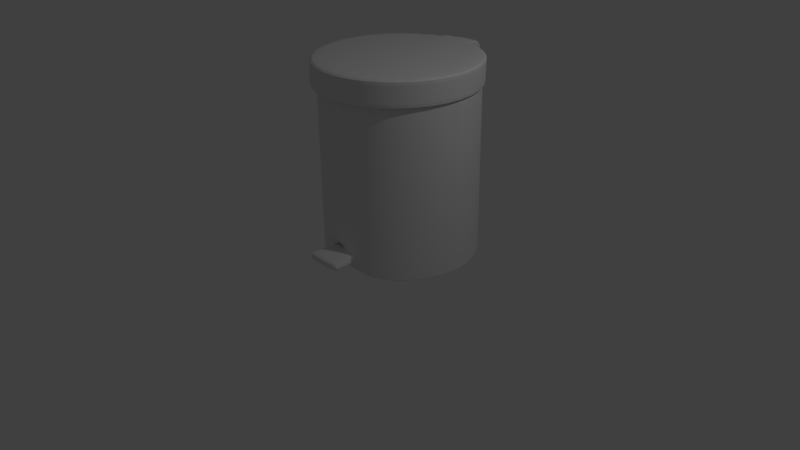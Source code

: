 # Source: TrashCan.blend  (saved by Blender 2.73.0; exported with 4.5.12 LTS)
import bpy
from mathutils import Matrix  # noqa: F401  (used for matrix-valued properties, if any)

bpy.ops.wm.read_factory_settings(use_empty=True)
scene = bpy.context.scene
scene.name = 'Scene'

# ---- collections
col_collection_1 = bpy.data.collections.new('Collection 1'); scene.collection.children.link(col_collection_1)

# ---- world
world_world = bpy.data.worlds.new('World'); scene.world = world_world
world_world.color = (0.05088, 0.05088, 0.05088)
world_world.use_sun_shadow = False
world_world.sun_shadow_jitter_overblur = 0.0
world_world.cycles.sampling_method = 'MANUAL'
world_world.cycles.sample_map_resolution = 256

# ---- cameras
cam_camera = bpy.data.cameras.new('Camera')
cam_camera.clip_end = 100.0
cam_camera.lens = 35.0
cam_camera.sensor_width = 32.0
cam_camera.sensor_height = 18.0
cam_camera.ortho_scale = 7.314
cam_camera.dof.focus_distance = 0.0
cam_camera.dof.aperture_fstop = 128.0

# ---- lights
light_lamp = bpy.data.lights.new('Lamp', 'POINT')
light_lamp.transmission_factor = 0.0
light_lamp.cutoff_distance = 30.0
light_lamp.energy = 100.0
light_lamp.shadow_buffer_clip_start = 1.001
light_lamp.shadow_soft_size = 0.1
light_lamp.shadow_maximum_resolution = 0.006
light_lamp.use_absolute_resolution = True
light_lamp.cycles.use_multiple_importance_sampling = False

# ---- meshes
me_cylinder = bpy.data.meshes.new('Cylinder')
me_cylinder.from_pydata([(1.306, 1.264, 0.08385), (1.319, 1.264, 0.4364), (1.517, 1.243, 0.08385), (1.53, 1.243, 0.4364), (1.708, 1.187, 0.08891), (1.721, 1.187, 0.431), (1.89, 1.09, 0.08891), (1.903, 1.09, 0.431), (2.049, 0.9599, 0.08891), (2.062, 0.9599, 0.431), (2.18, 0.8008, 0.08891), (2.192, 0.8008, 0.431), (2.277, 0.6192, 0.08891), (2.289, 0.6192, 0.431), (2.336, 0.4223, 0.08891), (2.349, 0.4223, 0.431), (2.357, 0.2174, 0.08891), (2.369, 0.2174, 0.431), (2.336, 0.01256, 0.08891), (2.349, 0.01256, 0.431), (2.277, -0.1844, 0.08891), (2.289, -0.1844, 0.431), (2.18, -0.3659, 0.08891), (2.192, -0.3659, 0.431), (2.049, -0.5251, 0.08891), (2.062, -0.5251, 0.431), (1.89, -0.6556, 0.08891), (1.903, -0.6556, 0.431), (1.708, -0.7527, 0.08891), (1.721, -0.7527, 0.431), (1.511, -0.8124, 0.08891), (1.524, -0.8124, 0.431), (1.307, -0.8326, 0.08891), (1.319, -0.8326, 0.431), (1.102, -0.8124, 0.08891), (1.114, -0.8124, 0.431), (0.9047, -0.7527, 0.08891), (0.9174, -0.7527, 0.431), (0.7232, -0.6556, 0.08891), (0.7358, -0.6556, 0.431), (0.5641, -0.5251, 0.08891), (0.5767, -0.5251, 0.431), (0.4335, -0.3659, 0.08891), (0.4461, -0.3659, 0.431), (0.3364, -0.1844, 0.08891), (0.3491, -0.1844, 0.431), (0.2767, 0.01256, 0.08891), (0.2894, 0.01256, 0.431), (0.2565, 0.2174, 0.08891), (0.2692, 0.2174, 0.431), (0.2767, 0.4223, 0.08891), (0.2894, 0.4223, 0.431), (0.3365, 0.6192, 0.08891), (0.3491, 0.6192, 0.431), (0.4335, 0.8008, 0.08891), (0.4461, 0.8008, 0.431), (0.5641, 0.9599, 0.08891), (0.5767, 0.9599, 0.431), (0.7232, 1.09, 0.08891), (0.7358, 1.09, 0.431), (0.9047, 1.187, 0.08891), (0.9174, 1.187, 0.431), (1.095, 1.243, 0.08385), (1.108, 1.243, 0.4364), (1.306, 1.262, 0.08385), (1.319, 1.262, 0.4364), (1.517, 1.241, 0.08385), (1.53, 1.241, 0.4364), (1.095, 1.241, 0.08385), (1.108, 1.241, 0.4364), (1.306, 1.585, 0.1312), (1.493, 1.255, 0.1093), (1.505, 1.251, 0.4117), (1.319, 1.585, 0.2779), (1.132, 1.255, 0.4119), (1.121, 1.251, 0.1091), (1.306, 1.329, 0.1113), (1.462, 1.447, 0.149), (1.471, 1.447, 0.3858), (1.319, 1.329, 0.4139), (1.164, 1.447, 0.3858), (1.155, 1.447, 0.149), (1.306, 1.277, 0.08998), (1.512, 1.244, 0.08953), (1.525, 1.243, 0.4309), (1.319, 1.277, 0.4314), (1.114, 1.244, 0.4309), (1.101, 1.243, 0.0895), (1.306, 1.47, 0.1447), (1.419, 1.574, 0.1312), (1.424, 1.574, 0.2779), (1.319, 1.47, 0.3815), (1.207, 1.574, 0.2779), (1.202, 1.574, 0.1312), (1.306, 1.488, 0.1426), (1.455, 1.467, 0.1462), (1.463, 1.467, 0.369), (1.319, 1.488, 0.3653), (1.17, 1.467, 0.369), (1.162, 1.467, 0.1462), (1.306, 1.452, 0.1402), (1.466, 1.421, 0.1437), (1.475, 1.421, 0.3892), (1.319, 1.452, 0.3858), (1.16, 1.421, 0.3893), (1.15, 1.421, 0.1437), (1.53, 1.243, 0.4343), (1.721, 1.187, 0.429), (1.902, 1.09, 0.429), (2.062, 0.9599, 0.429), (2.192, 0.8008, 0.429), (2.289, 0.6192, 0.429), (2.349, 0.4223, 0.429), (2.369, 0.2174, 0.429), (2.349, 0.01256, 0.429), (2.289, -0.1844, 0.429), (2.192, -0.3659, 0.429), (2.062, -0.5251, 0.429), (1.902, -0.6556, 0.429), (1.721, -0.7527, 0.429), (1.524, -0.8124, 0.429), (1.319, -0.8326, 0.429), (1.114, -0.8124, 0.429), (0.9173, -0.7527, 0.429), (0.7358, -0.6556, 0.429), (0.5766, -0.5251, 0.429), (0.4461, -0.3659, 0.429), (0.349, -0.1844, 0.429), (0.2893, 0.01256, 0.429), (0.2691, 0.2174, 0.429), (0.2893, 0.4223, 0.429), (0.349, 0.6192, 0.429), (0.4461, 0.8008, 0.429), (0.5766, 0.9599, 0.429), (0.7358, 1.09, 0.429), (0.9173, 1.187, 0.429), (1.108, 1.243, 0.4343), (1.319, 1.585, 0.277), (1.53, 1.241, 0.4343), (1.108, 1.241, 0.4343), (1.505, 1.251, 0.4099), (1.132, 1.255, 0.4101), (1.471, 1.447, 0.3844), (1.164, 1.447, 0.3844), (1.114, 1.244, 0.4289), (1.525, 1.243, 0.4289), (1.424, 1.574, 0.277), (1.207, 1.574, 0.277), (1.17, 1.467, 0.3677), (1.463, 1.467, 0.3677), (1.16, 1.421, 0.3878), (1.475, 1.421, 0.3878), (1.517, 1.243, 0.08385), (1.708, 1.187, 0.08891), (1.89, 1.09, 0.08891), (2.049, 0.9599, 0.08891), (2.18, 0.8008, 0.08891), (2.277, 0.6192, 0.08891), (2.336, 0.4223, 0.08891), (2.357, 0.2174, 0.08891), (2.336, 0.01256, 0.08891), (2.277, -0.1844, 0.08891), (2.18, -0.3659, 0.08891), (2.049, -0.5251, 0.08891), (1.89, -0.6556, 0.08891), (1.708, -0.7527, 0.08891), (1.511, -0.8124, 0.08891), (1.307, -0.8326, 0.08891), (1.102, -0.8124, 0.08891), (0.9047, -0.7527, 0.08891), (0.7232, -0.6556, 0.08891), (0.5641, -0.5251, 0.08891), (0.4335, -0.3659, 0.08891), (0.3364, -0.1844, 0.08891), (0.2767, 0.01256, 0.08891), (0.2565, 0.2174, 0.08891), (0.2767, 0.4223, 0.08891), (0.3365, 0.6192, 0.08891), (0.4335, 0.8008, 0.08891), (0.5641, 0.9599, 0.08891), (0.7232, 1.09, 0.08891), (0.9047, 1.187, 0.08891), (1.095, 1.243, 0.08385), (1.517, 1.241, 0.08385), (1.095, 1.241, 0.08385), (1.493, 1.255, 0.1093), (1.121, 1.251, 0.1091), (1.462, 1.447, 0.149), (1.155, 1.447, 0.149), (1.512, 1.244, 0.08953), (1.419, 1.574, 0.1312), (1.202, 1.574, 0.1312), (1.455, 1.467, 0.1462), (1.466, 1.421, 0.1437), (1.306, 1.585, 0.1312), (1.101, 1.243, 0.0895), (1.162, 1.467, 0.1462), (1.15, 1.421, 0.1437)], [], [(0, 62, 68, 64), (106, 3, 5, 107), (107, 5, 7, 108), (108, 7, 9, 109), (109, 9, 11, 110), (110, 11, 13, 111), (111, 13, 15, 112), (112, 15, 17, 113), (113, 17, 19, 114), (114, 19, 21, 115), (115, 21, 23, 116), (116, 23, 25, 117), (117, 25, 27, 118), (118, 27, 29, 119), (119, 29, 31, 120), (120, 31, 33, 121), (121, 33, 35, 122), (122, 35, 37, 123), (123, 37, 39, 124), (124, 39, 41, 125), (125, 41, 43, 126), (126, 43, 45, 127), (127, 45, 47, 128), (128, 47, 49, 129), (129, 49, 51, 130), (130, 51, 53, 131), (131, 53, 55, 132), (132, 55, 57, 133), (133, 57, 59, 134), (134, 59, 61, 135), (3, 1, 63, 61, 59, 57, 55, 53, 51, 49, 47, 45, 43, 41, 39, 37, 35, 33, 31, 29, 27, 25, 23, 21, 19, 17, 15, 13, 11, 9, 7, 5), (63, 1, 65, 69), (135, 61, 63, 136), (0, 2, 4, 6, 8, 10, 12, 14, 16, 18, 20, 22, 24, 26, 28, 30, 32, 34, 36, 38, 40, 42, 44, 46, 48, 50, 52, 54, 56, 58, 60, 62), (137, 73, 90, 146), (147, 92, 73, 137), (136, 63, 69, 139), (152, 2, 66, 183), (1, 3, 67, 65), (2, 0, 64, 66), (82, 83, 66, 64), (84, 85, 65, 67), (145, 84, 67, 138), (195, 87, 68, 184), (87, 82, 64, 68), (85, 86, 69, 65), (100, 101, 71, 76), (102, 103, 79, 72), (151, 102, 72, 140), (197, 105, 75, 186), (105, 100, 76, 75), (103, 104, 74, 79), (79, 74, 86, 85), (75, 76, 82, 87), (186, 75, 87, 195), (140, 72, 84, 145), (72, 79, 85, 84), (76, 71, 83, 82), (94, 95, 77, 88), (96, 97, 91, 78), (149, 96, 78, 142), (196, 99, 81, 188), (99, 94, 88, 81), (97, 98, 80, 91), (73, 92, 98, 97), (93, 70, 94, 99), (191, 93, 99, 196), (146, 90, 96, 149), (90, 73, 97, 96), (70, 89, 95, 94), (91, 80, 104, 103), (81, 88, 100, 105), (188, 81, 105, 197), (142, 78, 102, 151), (78, 91, 103, 102), (88, 77, 101, 100), (187, 142, 151, 193), (80, 143, 150, 104), (190, 146, 149, 192), (92, 147, 148, 98), (98, 148, 143, 80), (192, 149, 142, 187), (185, 140, 145, 189), (74, 141, 144, 86), (104, 150, 141, 74), (193, 151, 140, 185), (86, 144, 139, 69), (189, 145, 138, 183), (3, 106, 138, 67), (182, 136, 139, 184), (191, 147, 137, 194), (194, 137, 146, 190), (181, 135, 136, 182), (180, 134, 135, 181), (179, 133, 134, 180), (178, 132, 133, 179), (177, 131, 132, 178), (176, 130, 131, 177), (175, 129, 130, 176), (174, 128, 129, 175), (173, 127, 128, 174), (172, 126, 127, 173), (171, 125, 126, 172), (170, 124, 125, 171), (169, 123, 124, 170), (168, 122, 123, 169), (167, 121, 122, 168), (166, 120, 121, 167), (165, 119, 120, 166), (164, 118, 119, 165), (163, 117, 118, 164), (162, 116, 117, 163), (161, 115, 116, 162), (160, 114, 115, 161), (159, 113, 114, 160), (158, 112, 113, 159), (157, 111, 112, 158), (156, 110, 111, 157), (155, 109, 110, 156), (154, 108, 109, 155), (153, 107, 108, 154), (152, 106, 107, 153), (2, 152, 153, 4), (4, 153, 154, 6), (6, 154, 155, 8), (8, 155, 156, 10), (10, 156, 157, 12), (12, 157, 158, 14), (14, 158, 159, 16), (16, 159, 160, 18), (18, 160, 161, 20), (20, 161, 162, 22), (22, 162, 163, 24), (24, 163, 164, 26), (26, 164, 165, 28), (28, 165, 166, 30), (30, 166, 167, 32), (32, 167, 168, 34), (34, 168, 169, 36), (36, 169, 170, 38), (38, 170, 171, 40), (40, 171, 172, 42), (42, 172, 173, 44), (44, 173, 174, 46), (46, 174, 175, 48), (48, 175, 176, 50), (50, 176, 177, 52), (52, 177, 178, 54), (54, 178, 179, 56), (56, 179, 180, 58), (58, 180, 181, 60), (60, 181, 182, 62), (70, 194, 190, 89), (93, 191, 194, 70), (62, 182, 184, 68), (83, 189, 183, 66), (101, 193, 185, 71), (71, 185, 189, 83), (95, 192, 187, 77), (89, 190, 192, 95), (77, 187, 193, 101), (143, 188, 197, 150), (147, 191, 196, 148), (148, 196, 188, 143), (141, 186, 195, 144), (150, 197, 186, 141), (144, 195, 184, 139), (106, 152, 183, 138)])
me_cylinder.use_remesh_preserve_volume = False
me_cylinder.use_remesh_preserve_attributes = False
me_cylinder.use_mirror_vertex_groups = False
me_cylinder.update()
me_cylinder_001 = bpy.data.meshes.new('Cylinder.001')
me_cylinder_001.from_pydata([(0.0, 1.0, -1.0), (-0.0004038, 1.02, 0.955), (0.1951, 0.9808, -1.0), (0.168, 0.9997, 0.9074), (0.3827, 0.9239, -1.0), (0.3827, 0.9283, 1.009), (0.5556, 0.8315, -1.0), (0.5556, 0.8315, 1.0), (0.7071, 0.7071, -1.0), (0.7071, 0.7071, 1.0), (0.8315, 0.5556, -1.0), (0.8315, 0.5556, 1.0), (0.9239, 0.3827, -1.0), (0.9239, 0.3827, 1.0), (0.9808, 0.1951, -1.0), (0.9808, 0.1951, 1.0), (1.0, 7.55e-08, -1.0), (1.0, 7.55e-08, 1.0), (0.9808, -0.1951, -1.0), (0.9808, -0.1951, 1.0), (0.9239, -0.3827, -1.0), (0.9239, -0.3827, 1.0), (0.8315, -0.5556, -1.0), (0.8315, -0.5556, 1.0), (0.7071, -0.7071, -1.0), (0.7071, -0.7071, 1.0), (0.5556, -0.8315, -1.0), (0.5556, -0.8315, 1.0), (0.3827, -0.924, -0.9976), (0.3827, -0.9239, 1.0), (0.1951, -0.9808, -0.9066), (0.1951, -0.9808, 1.0), (-3.258e-07, -0.9943, -0.9055), (-3.258e-07, -1.0, 1.0), (-0.1951, -0.9808, -0.9066), (-0.1951, -0.9808, 1.0), (-0.3827, -0.924, -0.9976), (-0.3827, -0.9239, 1.0), (-0.5556, -0.8315, -1.0), (-0.5556, -0.8315, 1.0), (-0.7071, -0.7071, -1.0), (-0.7071, -0.7071, 1.0), (-0.8315, -0.5556, -1.0), (-0.8315, -0.5556, 1.0), (-0.9239, -0.3827, -1.0), (-0.9239, -0.3827, 1.0), (-0.9808, -0.1951, -1.0), (-0.9808, -0.1951, 1.0), (-1.0, 9.656e-07, -1.0), (-1.0, 9.656e-07, 1.0), (-0.9808, 0.1951, -1.0), (-0.9808, 0.1951, 1.0), (-0.9239, 0.3827, -1.0), (-0.9239, 0.3827, 1.0), (-0.8315, 0.5556, -1.0), (-0.8315, 0.5556, 1.0), (-0.7071, 0.7071, -1.0), (-0.7071, 0.7071, 1.0), (-0.5556, 0.8315, -1.0), (-0.5556, 0.8315, 1.0), (-0.3827, 0.9239, -1.0), (-0.3827, 0.9283, 1.009), (-0.1951, 0.9808, -1.0), (-0.1688, 0.9997, 0.9074), (-0.0004038, 1.022, 1.109), (0.168, 1.006, 1.109), (0.3827, 0.9283, 1.215), (0.5556, 0.8315, 1.207), (0.7071, 0.7071, 1.207), (0.8315, 0.5556, 1.207), (0.9239, 0.3827, 1.207), (0.9808, 0.1951, 1.207), (1.0, 7.55e-08, 1.207), (0.9808, -0.1951, 1.207), (0.9239, -0.3827, 1.207), (0.8315, -0.5556, 1.207), (0.7071, -0.7071, 1.207), (0.5556, -0.8315, 1.207), (0.3827, -0.9239, 1.207), (0.1951, -0.9808, 1.207), (-3.407e-07, -1.0, 1.207), (-0.1951, -0.9808, 1.207), (-0.3827, -0.9239, 1.207), (-0.5556, -0.8315, 1.207), (-0.7071, -0.7071, 1.207), (-0.8315, -0.5556, 1.207), (-0.9239, -0.3827, 1.207), (-0.9808, -0.1951, 1.207), (-1.0, 9.656e-07, 1.207), (-0.9808, 0.1951, 1.207), (-0.9239, 0.3827, 1.207), (-0.8315, 0.5556, 1.207), (-0.7071, 0.7071, 1.207), (-0.5556, 0.8315, 1.207), (-0.3827, 0.9283, 1.215), (-0.1688, 1.006, 1.109), (1.0, 7.451e-08, -1.0), (1.0, 7.451e-08, 1.0), (1.0, 7.451e-08, 1.207), (0.9808, 0.1951, 1.0), (0.9808, 0.1951, 1.207), (0.9808, 0.1951, -1.0), (0.0, 1.0, -0.9473), (-0.0004209, 1.018, -0.5858), (0.168, 1.0, 0.57), (0.168, 1.0, 0.3782), (0.168, 1.0, 0.1864), (0.168, 1.0, -0.005466), (0.168, 1.001, -0.2021), (0.168, 1.001, -0.394), (0.168, 1.001, -0.5858), (0.1951, 0.9808, -0.9473), (0.3827, 0.9239, 0.6082), (0.3827, 0.9239, 0.386), (0.3827, 0.9239, 0.1638), (0.3827, 0.9239, -0.05843), (0.3827, 0.9239, -0.2807), (0.3827, 0.9239, -0.5029), (0.3827, 0.9239, -0.7251), (0.3827, 0.9239, -0.9473), (0.5556, 0.8315, 0.6082), (0.5556, 0.8315, 0.386), (0.5556, 0.8315, 0.1638), (0.5556, 0.8315, -0.05843), (0.5556, 0.8315, -0.2807), (0.5556, 0.8315, -0.5029), (0.5556, 0.8315, -0.7251), (0.5556, 0.8315, -0.9473), (0.7071, 0.7071, 0.6082), (0.7071, 0.7071, 0.386), (0.7071, 0.7071, 0.1638), (0.7071, 0.7071, -0.05843), (0.7071, 0.7071, -0.2807), (0.7071, 0.7071, -0.5029), (0.7071, 0.7071, -0.7251), (0.7071, 0.7071, -0.9473), (0.8315, 0.5556, 0.6082), (0.8315, 0.5556, 0.386), (0.8315, 0.5556, 0.1638), (0.8315, 0.5556, -0.05843), (0.8315, 0.5556, -0.2807), (0.8315, 0.5556, -0.5029), (0.8315, 0.5556, -0.7251), (0.8315, 0.5556, -0.9473), (0.9239, 0.3827, 0.6082), (0.9239, 0.3827, 0.386), (0.9239, 0.3827, 0.1638), (0.9239, 0.3827, -0.05843), (0.9239, 0.3827, -0.2807), (0.9239, 0.3827, -0.5029), (0.9239, 0.3827, -0.7251), (0.9239, 0.3827, -0.9473), (0.9808, 0.1951, 0.6082), (0.9808, 0.1951, 0.386), (0.9808, 0.1951, 0.1638), (0.9808, 0.1951, -0.05843), (0.9808, 0.1951, -0.2807), (0.9808, 0.1951, -0.5029), (0.9808, 0.1951, -0.7251), (0.9808, 0.1951, -0.9473), (1.0, 7.55e-08, 0.6082), (1.0, 7.55e-08, 0.386), (1.0, 7.55e-08, 0.1638), (1.0, 7.55e-08, -0.05843), (1.0, 7.55e-08, -0.2807), (1.0, 7.55e-08, -0.5029), (1.0, 7.55e-08, -0.7251), (1.0, 7.55e-08, -0.9473), (0.9808, -0.1951, 0.6082), (0.9808, -0.1951, 0.386), (0.9808, -0.1951, 0.1638), (0.9808, -0.1951, -0.05843), (0.9808, -0.1951, -0.2807), (0.9808, -0.1951, -0.5029), (0.9808, -0.1951, -0.7251), (0.9808, -0.1951, -0.9473), (0.9239, -0.3827, 0.6082), (0.9239, -0.3827, 0.386), (0.9239, -0.3827, 0.1638), (0.9239, -0.3827, -0.05843), (0.9239, -0.3827, -0.2807), (0.9239, -0.3827, -0.5029), (0.9239, -0.3827, -0.7251), (0.9239, -0.3827, -0.9473), (0.8315, -0.5556, 0.6082), (0.8315, -0.5556, 0.386), (0.8315, -0.5556, 0.1638), (0.8315, -0.5556, -0.05843), (0.8315, -0.5556, -0.2807), (0.8315, -0.5556, -0.5029), (0.8315, -0.5556, -0.7251), (0.8315, -0.5556, -0.9473), (0.7071, -0.7071, 0.6082), (0.7071, -0.7071, 0.386), (0.7071, -0.7071, 0.1638), (0.7071, -0.7071, -0.05843), (0.7071, -0.7071, -0.2807), (0.7071, -0.7071, -0.5029), (0.7071, -0.7071, -0.7251), (0.7071, -0.7071, -0.9473), (0.5556, -0.8315, 0.6082), (0.5556, -0.8315, 0.386), (0.5556, -0.8315, 0.1638), (0.5556, -0.8315, -0.05843), (0.5556, -0.8315, -0.2807), (0.5556, -0.8315, -0.5029), (0.5556, -0.8315, -0.7251), (0.5556, -0.8315, -0.9473), (0.3827, -0.9239, 0.6082), (0.3827, -0.9239, 0.386), (0.3827, -0.9239, 0.1638), (0.3827, -0.9239, -0.05843), (0.3827, -0.9239, -0.2807), (0.3827, -0.9239, -0.5029), (0.3827, -0.9239, -0.7251), (0.3827, -0.924, -0.9433), (0.1951, -0.9808, 0.6082), (0.1951, -0.9808, 0.386), (0.1951, -0.9808, 0.1638), (0.1951, -0.9808, -0.05843), (0.1951, -0.9808, -0.2807), (0.1951, -0.9808, -0.5029), (0.1951, -0.9808, -0.7241), (0.1951, -0.9808, -0.841), (-3.258e-07, -1.0, 0.6082), (-3.258e-07, -1.0, 0.386), (-3.258e-07, -1.0, 0.1638), (-3.258e-07, -1.0, -0.05843), (-3.258e-07, -1.0, -0.2807), (-3.258e-07, -1.0, -0.5029), (-2.023e-05, -0.9991, -0.7294), (-3.258e-07, -0.9937, -0.8402), (-0.1951, -0.9808, 0.6082), (-0.1951, -0.9808, 0.386), (-0.1951, -0.9808, 0.1638), (-0.1951, -0.9808, -0.05843), (-0.1951, -0.9808, -0.2807), (-0.1951, -0.9808, -0.5029), (-0.1951, -0.9799, -0.7297), (-0.1951, -0.9808, -0.841), (-0.3827, -0.9239, 0.6082), (-0.3827, -0.9239, 0.386), (-0.3827, -0.9239, 0.1638), (-0.3827, -0.9239, -0.05843), (-0.3827, -0.9239, -0.2807), (-0.3827, -0.9239, -0.5029), (-0.3827, -0.9239, -0.7251), (-0.3827, -0.924, -0.9433), (-0.5556, -0.8315, 0.6082), (-0.5556, -0.8315, 0.386), (-0.5556, -0.8315, 0.1638), (-0.5556, -0.8315, -0.05843), (-0.5556, -0.8315, -0.2807), (-0.5556, -0.8315, -0.5029), (-0.5556, -0.8315, -0.7251), (-0.5556, -0.8315, -0.9473), (-0.7071, -0.7071, 0.6082), (-0.7071, -0.7071, 0.386), (-0.7071, -0.7071, 0.1638), (-0.7071, -0.7071, -0.05843), (-0.7071, -0.7071, -0.2807), (-0.7071, -0.7071, -0.5029), (-0.7071, -0.7071, -0.7251), (-0.7071, -0.7071, -0.9473), (-0.8315, -0.5556, 0.6082), (-0.8315, -0.5556, 0.386), (-0.8315, -0.5556, 0.1638), (-0.8315, -0.5556, -0.05843), (-0.8315, -0.5556, -0.2807), (-0.8315, -0.5556, -0.5029), (-0.8315, -0.5556, -0.7251), (-0.8315, -0.5556, -0.9473), (-0.9239, -0.3827, 0.6082), (-0.9239, -0.3827, 0.386), (-0.9239, -0.3827, 0.1638), (-0.9239, -0.3827, -0.05843), (-0.9239, -0.3827, -0.2807), (-0.9239, -0.3823, -0.5028), (-0.9239, -0.3823, -0.725), (-0.9239, -0.3827, -0.9473), (-0.9808, -0.1951, 0.6082), (-0.9808, -0.1951, 0.386), (-0.9808, -0.1951, 0.1638), (-0.9808, -0.1951, -0.05843), (-0.9808, -0.1951, -0.2807), (-0.9808, -0.1951, -0.5029), (-0.9808, -0.1951, -0.7251), (-0.9808, -0.1951, -0.9473), (-1.0, 9.656e-07, 0.6082), (-1.0, 9.656e-07, 0.386), (-1.0, 9.656e-07, 0.1638), (-1.0, 9.656e-07, -0.05843), (-1.0, 9.656e-07, -0.2807), (-1.0, -0.0003063, -0.503), (-1.0, -0.0003063, -0.7252), (-1.0, 9.656e-07, -0.9473), (-0.9808, 0.1951, 0.6082), (-0.9808, 0.1951, 0.386), (-0.9808, 0.1951, 0.1638), (-0.9808, 0.1951, -0.05843), (-0.9808, 0.1951, -0.2807), (-0.9808, 0.1951, -0.5029), (-0.9808, 0.1951, -0.7251), (-0.9808, 0.1951, -0.9473), (-0.9239, 0.3827, 0.6082), (-0.9239, 0.3827, 0.386), (-0.9239, 0.3827, 0.1638), (-0.9239, 0.3827, -0.05843), (-0.9239, 0.3827, -0.2807), (-0.9239, 0.3827, -0.5029), (-0.9239, 0.3827, -0.7251), (-0.9239, 0.3827, -0.9473), (-0.8315, 0.5556, 0.6082), (-0.8315, 0.5556, 0.386), (-0.8315, 0.5556, 0.1638), (-0.8315, 0.5556, -0.05843), (-0.8315, 0.5556, -0.2807), (-0.8315, 0.5556, -0.5029), (-0.8315, 0.5556, -0.7251), (-0.8315, 0.5556, -0.9473), (-0.7071, 0.7071, 0.6082), (-0.7071, 0.7071, 0.386), (-0.7071, 0.7071, 0.1638), (-0.7071, 0.7071, -0.05843), (-0.7071, 0.7071, -0.2807), (-0.7071, 0.7071, -0.5029), (-0.7071, 0.7071, -0.7251), (-0.7071, 0.7071, -0.9473), (-0.5556, 0.8315, 0.6082), (-0.5556, 0.8315, 0.386), (-0.5556, 0.8315, 0.1638), (-0.5556, 0.8315, -0.05843), (-0.5556, 0.8315, -0.2807), (-0.5556, 0.8315, -0.5029), (-0.5556, 0.8315, -0.7251), (-0.5556, 0.8315, -0.9473), (-0.3827, 0.9239, 0.6082), (-0.3827, 0.9239, 0.386), (-0.3827, 0.9239, 0.1638), (-0.3827, 0.9239, -0.05843), (-0.3827, 0.9239, -0.2807), (-0.3827, 0.9239, -0.5029), (-0.3827, 0.9239, -0.7251), (-0.3827, 0.9239, -0.9473), (-0.1688, 1.0, 0.57), (-0.1688, 1.0, 0.3782), (-0.1688, 1.0, 0.1864), (-0.1688, 1.0, -0.005466), (-0.1688, 1.0, -0.1973), (-0.1688, 1.001, -0.394), (-0.1688, 1.001, -0.5858), (-0.1951, 0.9808, -0.9473), (1.0, 7.451e-08, 0.6082), (1.0, 7.451e-08, 0.386), (1.0, 7.451e-08, 0.1638), (1.0, 7.451e-08, -0.05843), (1.0, 7.451e-08, -0.2807), (1.0, 7.451e-08, -0.5029), (1.0, 7.451e-08, -0.7251), (1.0, 7.451e-08, -0.9473), (0.9808, 0.1951, 0.6082), (0.9808, 0.1951, 0.386), (0.9808, 0.1951, 0.1638), (0.9808, 0.1951, -0.05843), (0.9808, 0.1951, -0.2807), (0.9808, 0.1951, -0.5029), (0.9808, 0.1951, -0.7251), (0.9808, 0.1951, -0.9473), (0.1951, -1.024, -0.7234), (0.1951, -1.024, -0.8311), (-2.024e-05, -1.042, -0.7288), (-3.407e-07, -1.038, -0.83), (-0.1951, -1.023, -0.729), (-0.1951, -1.024, -0.8311), (0.1951, -1.139, -0.7234), (0.1951, -1.139, -0.8311), (-4.078e-07, -1.158, -0.7234), (-4.078e-07, -1.158, -0.8311), (-0.1951, -1.139, -0.7234), (-0.1951, -1.139, -0.8311), (0.1951, -1.191, -0.7234), (0.1951, -1.191, -0.8312), (-4.376e-07, -1.21, -0.7234), (-4.376e-07, -1.21, -0.8312), (-0.1951, -1.191, -0.7234), (-0.1951, -1.191, -0.8312), (0.2712, -1.024, -0.7234), (0.2712, -1.024, -0.8311), (0.2712, -1.139, -0.7234), (0.2712, -1.139, -0.8311), (0.2712, -1.191, -0.7234), (0.2712, -1.191, -0.8312), (-0.2469, -1.024, -0.7234), (-0.2469, -1.024, -0.8311), (-0.2469, -1.139, -0.7234), (-0.2469, -1.139, -0.8311), (-0.2469, -1.191, -0.7234), (-0.2469, -1.191, -0.8312), (0.1951, -1.256, -0.7234), (0.1951, -1.256, -0.8312), (-4.898e-07, -1.275, -0.7234), (-4.898e-07, -1.275, -0.8312), (-0.1951, -1.256, -0.7234), (-0.1951, -1.256, -0.8312), (0.2712, -1.256, -0.7234), (0.2712, -1.256, -0.8312), (-0.2469, -1.256, -0.7234), (-0.2469, -1.256, -0.8312), (0.1951, -1.317, -0.7235), (0.1951, -1.317, -0.8312), (-5.419e-07, -1.336, -0.7235), (-5.419e-07, -1.336, -0.8312), (-0.1951, -1.317, -0.7235), (-0.1951, -1.317, -0.8312), (0.2712, -1.317, -0.7235), (0.2712, -1.317, -0.8312), (-0.2469, -1.317, -0.7235), (-0.2469, -1.317, -0.8312), (0.002731, 1.305, 1.097), (0.1704, 1.289, 1.097), (-0.1649, 1.289, 1.097), (-0.0004833, 1.214, -0.5685), (-0.0004834, 1.214, -0.3798), (-0.0004834, 1.214, -0.1879), (-0.0004663, 1.213, 0.008723), (-0.0004663, 1.213, 0.2005), (-0.0004663, 1.213, 0.3924), (-0.0004663, 1.213, 0.5842), (0.1672, 1.197, 0.5821), (0.1672, 1.197, 0.3912), (0.1672, 1.197, 0.2002), (0.1672, 1.197, 0.009246), (0.1672, 1.197, -0.1865), (0.1672, 1.197, -0.3775), (0.1672, 1.197, -0.5685), (-9.263e-05, -0.7715, -0.7129), (-0.1952, -0.7524, -0.7133), (-0.1681, 1.197, 0.5821), (-0.1681, 1.197, 0.3912), (-0.1681, 1.197, 0.2002), (-0.1681, 1.197, 0.009246), (-0.1681, 1.197, -0.1817), (-0.1681, 1.197, -0.3775), (-0.1681, 1.197, -0.5685), (-9.264e-05, -0.8145, -0.7123), (-0.1952, -0.7954, -0.7126), (-0.1654, 1.166, -0.1789), (-0.1654, 1.166, -0.3716), (0.1645, 1.166, 0.00891), (0.1645, 1.166, 0.1968), (-0.1654, 1.166, -0.5594), (-0.0004732, 1.183, -0.5594), (0.1644, 1.166, -0.3716), (0.1644, 1.166, -0.1837), (-0.1654, 1.179, 0.9252), (-0.1654, 1.166, 0.5725), (-0.1654, 1.166, 0.3846), (-0.1654, 1.166, 0.1968), (0.1645, 1.166, 0.5725), (0.1645, 1.179, 0.9252), (0.1644, 1.166, -0.5594), (0.1645, 1.166, 0.3846), (-0.1654, 1.166, 0.00891), (0.168, 1.003, 0.9135), (0.3827, 0.9253, 0.9707), (0.5556, 0.8315, 0.9678), (0.7071, 0.7071, 0.9678), (0.8315, 0.5556, 0.9678), (0.9239, 0.3827, 0.9678), (0.9808, 0.1951, 0.9678), (1.0, 7.55e-08, 0.9678), (0.9808, -0.1951, 0.9678), (0.9239, -0.3827, 0.9678), (0.8315, -0.5556, 0.9678), (0.7071, -0.7071, 0.9678), (0.5556, -0.8315, 0.9678), (0.3827, -0.9239, 0.9678), (0.1951, -0.9808, 0.9678), (-3.258e-07, -1.0, 0.9678), (-0.1951, -0.9808, 0.9678), (-0.3827, -0.9239, 0.9678), (-0.5556, -0.8315, 0.9678), (-0.7071, -0.7071, 0.9678), (-0.8315, -0.5556, 0.9678), (-0.9239, -0.3827, 0.9678), (-0.9808, -0.1951, 0.9678), (-1.0, 9.656e-07, 0.9678), (-0.9808, 0.1951, 0.9678), (-0.9239, 0.3827, 0.9678), (-0.8315, 0.5556, 0.9678), (-0.7071, 0.7071, 0.9678), (-0.5556, 0.8315, 0.9678), (-0.3827, 0.9253, 0.9707), (-0.1688, 0.9967, 0.8657), (1.0, 7.451e-08, 0.9678), (0.9808, 0.1951, 0.9678), (0.002731, 1.305, 1.07), (0.1704, 1.289, 1.07), (-0.1649, 1.289, 1.07), (0.1645, 1.177, 0.8843), (-0.1654, 1.177, 0.8843), (-0.01854, 1.009, 1.211), (0.1499, 0.9924, 1.211), (-0.1869, 0.9924, 1.211), (-0.01789, 1.287, 1.231), (0.1498, 1.271, 1.231), (-0.1855, 1.271, 1.231), (-0.01859, 1.192, 1.237), (-0.1835, 1.176, 1.238), (0.1463, 1.176, 1.238), (-0.1679, 1.046, -0.3879), (0.167, 1.045, 0.1892), (-0.000435, 1.062, -0.5787), (0.167, 1.046, -0.1972), (-0.1679, 1.045, 0.5707), (-0.1679, 1.045, 0.1892), (0.167, 1.045, 0.9058), (0.167, 1.046, -0.5787), (-0.1679, 1.045, -0.001586), (-0.1679, 1.045, -0.1923), (0.167, 1.045, -0.001586), (-0.1679, 1.046, -0.5787), (0.167, 1.046, -0.3879), (-0.1679, 1.045, 0.9058), (-0.1679, 1.045, 0.3799), (0.167, 1.045, 0.5707), (0.167, 1.045, 0.3799), (-0.1679, 1.045, 0.8691), (0.167, 1.047, 0.8996), (0.1489, 1.042, 1.218), (-0.01855, 1.058, 1.218), (-0.186, 1.042, 1.218), (-0.1654, 1.166, -0.1789), (0.1645, 1.166, 0.00891), (-0.1654, 1.166, -0.5594), (0.1644, 1.166, -0.3716), (-0.1654, 1.179, 0.9252), (-0.1654, 1.166, 0.3846), (0.1645, 1.166, 0.5725), (0.1645, 1.166, 0.3846), (-0.1654, 1.166, -0.3716), (0.1645, 1.166, 0.1968), (-0.0004732, 1.183, -0.5594), (0.1644, 1.166, -0.1837), (-0.1654, 1.166, 0.5725), (-0.1654, 1.166, 0.1968), (0.1645, 1.179, 0.9252), (0.1644, 1.166, -0.5594), (-0.1654, 1.166, 0.00891), (0.1645, 1.177, 0.8843), (-0.1654, 1.177, 0.8843), (-0.01859, 1.192, 1.237), (-0.1835, 1.176, 1.238), (0.1463, 1.176, 1.238), (0.002731, 1.305, 1.07), (0.1645, 1.177, 0.8843), (0.168, 1.003, 0.9135), (0.3827, 0.9253, 0.9707), (0.5556, 0.8315, 0.9678), (0.7071, 0.7071, 0.9678), (0.8315, 0.5556, 0.9678), (0.9239, 0.3827, 0.9678), (0.9808, 0.1951, 0.9678), (1.0, 7.55e-08, 0.9678), (0.9808, -0.1951, 0.9678), (0.9239, -0.3827, 0.9678), (0.8315, -0.5556, 0.9678), (0.7071, -0.7071, 0.9678), (0.5556, -0.8315, 0.9678), (0.3827, -0.9239, 0.9678), (0.1951, -0.9808, 0.9678), (-3.258e-07, -1.0, 0.9678), (-0.1951, -0.9808, 0.9678), (-0.3827, -0.9239, 0.9678), (-0.5556, -0.8315, 0.9678), (-0.7071, -0.7071, 0.9678), (-0.8315, -0.5556, 0.9678), (-0.9239, -0.3827, 0.9678), (-0.9808, -0.1951, 0.9678), (-1.0, 9.656e-07, 0.9678), (-0.9808, 0.1951, 0.9678), (-0.9239, 0.3827, 0.9678), (-0.8315, 0.5556, 0.9678), (-0.7071, 0.7071, 0.9678), (-0.5556, 0.8315, 0.9678), (-0.3827, 0.9253, 0.9707), (-0.1688, 0.9967, 0.8657), (1.0, 7.451e-08, 0.9678), (0.9808, 0.1951, 0.9678), (0.1704, 1.289, 1.07), (-0.1649, 1.289, 1.07), (-0.1654, 1.177, 0.8843), (0.167, 1.047, 0.8996), (-0.1679, 1.045, 0.8691), (0.1645, 1.177, 0.8843), (-0.1654, 1.177, 0.8843), (-0.3827, 0.9283, 1.197), (-0.5556, 0.8315, 1.188), (-0.5556, -0.8315, 1.188), (-0.3827, -0.9239, 1.188), (0.168, 1.005, 1.091), (-0.0004038, 1.022, 1.095), (1.0, 7.55e-08, 1.188), (0.9808, 0.1951, 1.188), (-0.9239, -0.3827, 1.188), (-0.8315, -0.5556, 1.188), (0.8315, -0.5556, 1.188), (0.9239, -0.3827, 1.188), (-0.9808, 0.1951, 1.188), (-1.0, 9.656e-07, 1.188), (0.5556, 0.8315, 1.188), (0.3827, 0.9283, 1.197), (0.3827, -0.9239, 1.188), (0.5556, -0.8315, 1.188), (-0.7071, 0.7071, 1.188), (-0.8315, 0.5556, 1.188), (-0.1951, -0.9808, 1.188), (-3.394e-07, -1.0, 1.188), (0.9239, 0.3827, 1.188), (0.8315, 0.5556, 1.188), (-0.1688, 1.005, 1.091), (-0.7071, -0.7071, 1.188), (0.9808, -0.1951, 1.188), (-0.9808, -0.1951, 1.188), (0.7071, -0.7071, 1.188), (-0.9239, 0.3827, 1.188), (0.7071, 0.7071, 1.188), (0.1951, -0.9808, 1.188), (1.0, 7.451e-08, 1.188), (0.9808, 0.1951, 1.188), (0.1951, 0.9808, -1.0), (0.3827, 0.9239, -1.0), (0.5556, 0.8315, -1.0), (0.7071, 0.7071, -1.0), (0.8315, 0.5556, -1.0), (0.9239, 0.3827, -1.0), (0.9808, 0.1951, -1.0), (1.0, 7.55e-08, -1.0), (0.9808, -0.1951, -1.0), (0.9239, -0.3827, -1.0), (0.8315, -0.5556, -1.0), (0.7071, -0.7071, -1.0), (0.5556, -0.8315, -1.0), (0.3827, -0.924, -0.9976), (0.1951, -0.9808, -0.9066), (-3.258e-07, -0.9943, -0.9055), (-0.1951, -0.9808, -0.9066), (-0.3827, -0.924, -0.9976), (-0.5556, -0.8315, -1.0), (-0.7071, -0.7071, -1.0), (-0.8315, -0.5556, -1.0), (-0.9239, -0.3827, -1.0), (-0.9808, -0.1951, -1.0), (-1.0, 9.656e-07, -1.0), (-0.9808, 0.1951, -1.0), (-0.9239, 0.3827, -1.0), (-0.8315, 0.5556, -1.0), (-0.7071, 0.7071, -1.0), (-0.5556, 0.8315, -1.0), (-0.3827, 0.9239, -1.0), (-0.1951, 0.9808, -1.0), (1.0, 7.451e-08, -1.0), (0.9808, 0.1951, -1.0), (0.0, 1.0, -1.0)], [], [(516, 459, 509, 529), (556, 3, 5, 557), (557, 5, 7, 558), (558, 7, 9, 559), (559, 9, 11, 560), (560, 11, 13, 561), (561, 13, 15, 562), (587, 97, 17, 563), (563, 17, 19, 564), (564, 19, 21, 565), (565, 21, 23, 566), (566, 23, 25, 567), (567, 25, 27, 568), (568, 27, 29, 569), (569, 29, 31, 570), (570, 31, 33, 571), (571, 33, 35, 572), (572, 35, 37, 573), (573, 37, 39, 574), (574, 39, 41, 575), (575, 41, 43, 576), (576, 43, 45, 577), (577, 45, 47, 578), (578, 47, 49, 579), (579, 49, 51, 580), (580, 51, 53, 581), (581, 53, 55, 582), (582, 55, 57, 583), (583, 57, 59, 584), (584, 59, 61, 585), (596, 597, 93, 94), (548, 545, 439, 440), (585, 61, 63, 586), (0, 2, 4, 6, 8, 10, 12, 14, 101, 96, 16, 18, 20, 22, 24, 26, 28, 30, 32, 34, 36, 38, 40, 42, 44, 46, 48, 50, 52, 54, 56, 58, 60, 62), (65, 64, 95, 94, 93, 92, 91, 90, 89, 88, 87, 86, 85, 84, 83, 82, 81, 80, 79, 78, 77, 76, 75, 74, 73, 72, 98, 100, 71, 70, 69, 68, 67, 66), (598, 599, 82, 83), (600, 601, 64, 65), (629, 603, 71, 100), (604, 605, 85, 86), (606, 607, 74, 75), (608, 609, 88, 89), (610, 611, 66, 67), (612, 613, 77, 78), (614, 615, 91, 92), (616, 617, 80, 81), (618, 619, 69, 70), (620, 596, 94, 95), (621, 598, 83, 84), (622, 602, 72, 73), (623, 604, 86, 87), (624, 606, 75, 76), (625, 608, 89, 90), (626, 610, 67, 68), (627, 612, 78, 79), (597, 614, 92, 93), (599, 616, 81, 82), (603, 618, 70, 71), (601, 620, 95, 64), (605, 621, 84, 85), (607, 622, 73, 74), (609, 623, 87, 88), (611, 600, 65, 66), (613, 624, 76, 77), (615, 625, 90, 91), (619, 626, 68, 69), (617, 627, 79, 80), (602, 628, 98, 72), (588, 99, 97, 587), (562, 15, 99, 588), (628, 629, 100, 98), (636, 159, 367, 662), (159, 158, 366, 367), (158, 157, 365, 366), (157, 156, 364, 365), (156, 155, 363, 364), (155, 154, 362, 363), (154, 153, 361, 362), (153, 152, 360, 361), (662, 367, 359, 661), (367, 366, 358, 359), (366, 365, 357, 358), (365, 364, 356, 357), (364, 363, 355, 356), (363, 362, 354, 355), (362, 361, 353, 354), (361, 360, 352, 353), (659, 343, 351, 660), (343, 342, 350, 351), (342, 341, 349, 350), (341, 340, 348, 349), (340, 339, 347, 348), (339, 338, 346, 347), (338, 337, 345, 346), (337, 336, 344, 345), (660, 351, 102, 663), (351, 350, 103, 102), (538, 539, 429, 428), (547, 542, 421, 434), (372, 370, 444, 445), (540, 532, 441, 442), (541, 533, 431, 430), (542, 534, 443, 421), (658, 335, 343, 659), (335, 334, 342, 343), (334, 333, 341, 342), (419, 418, 504, 505), (332, 331, 339, 340), (331, 330, 338, 339), (330, 329, 337, 338), (329, 328, 336, 337), (657, 327, 335, 658), (327, 326, 334, 335), (326, 325, 333, 334), (325, 324, 332, 333), (324, 323, 331, 332), (323, 322, 330, 331), (322, 321, 329, 330), (321, 320, 328, 329), (656, 319, 327, 657), (319, 318, 326, 327), (318, 317, 325, 326), (317, 316, 324, 325), (316, 315, 323, 324), (315, 314, 322, 323), (314, 313, 321, 322), (313, 312, 320, 321), (655, 311, 319, 656), (311, 310, 318, 319), (310, 309, 317, 318), (309, 308, 316, 317), (308, 307, 315, 316), (307, 306, 314, 315), (306, 305, 313, 314), (305, 304, 312, 313), (654, 303, 311, 655), (303, 302, 310, 311), (302, 301, 309, 310), (301, 300, 308, 309), (300, 299, 307, 308), (299, 298, 306, 307), (298, 297, 305, 306), (297, 296, 304, 305), (653, 295, 303, 654), (295, 294, 302, 303), (294, 293, 301, 302), (293, 292, 300, 301), (292, 291, 299, 300), (291, 290, 298, 299), (290, 289, 297, 298), (289, 288, 296, 297), (652, 287, 295, 653), (287, 286, 294, 295), (286, 285, 293, 294), (285, 284, 292, 293), (284, 283, 291, 292), (283, 282, 290, 291), (282, 281, 289, 290), (281, 280, 288, 289), (651, 279, 287, 652), (279, 278, 286, 287), (278, 277, 285, 286), (277, 276, 284, 285), (276, 275, 283, 284), (275, 274, 282, 283), (274, 273, 281, 282), (273, 272, 280, 281), (650, 271, 279, 651), (271, 270, 278, 279), (270, 269, 277, 278), (269, 268, 276, 277), (268, 267, 275, 276), (267, 266, 274, 275), (266, 265, 273, 274), (265, 264, 272, 273), (649, 263, 271, 650), (263, 262, 270, 271), (262, 261, 269, 270), (261, 260, 268, 269), (260, 259, 267, 268), (259, 258, 266, 267), (258, 257, 265, 266), (257, 256, 264, 265), (648, 255, 263, 649), (255, 254, 262, 263), (254, 253, 261, 262), (253, 252, 260, 261), (252, 251, 259, 260), (251, 250, 258, 259), (250, 249, 257, 258), (249, 248, 256, 257), (647, 247, 255, 648), (247, 246, 254, 255), (246, 245, 253, 254), (245, 244, 252, 253), (244, 243, 251, 252), (243, 242, 250, 251), (242, 241, 249, 250), (241, 240, 248, 249), (646, 239, 247, 647), (239, 238, 246, 247), (238, 237, 245, 246), (237, 236, 244, 245), (236, 235, 243, 244), (235, 234, 242, 243), (234, 233, 241, 242), (233, 232, 240, 241), (645, 231, 239, 646), (231, 223, 369, 371), (230, 229, 237, 238), (229, 228, 236, 237), (228, 227, 235, 236), (227, 226, 234, 235), (226, 225, 233, 234), (225, 224, 232, 233), (644, 223, 231, 645), (222, 230, 370, 368), (222, 221, 229, 230), (221, 220, 228, 229), (220, 219, 227, 228), (219, 218, 226, 227), (218, 217, 225, 226), (217, 216, 224, 225), (643, 215, 223, 644), (215, 214, 222, 223), (214, 213, 221, 222), (213, 212, 220, 221), (212, 211, 219, 220), (211, 210, 218, 219), (210, 209, 217, 218), (209, 208, 216, 217), (642, 207, 215, 643), (207, 206, 214, 215), (206, 205, 213, 214), (205, 204, 212, 213), (204, 203, 211, 212), (203, 202, 210, 211), (202, 201, 209, 210), (201, 200, 208, 209), (641, 199, 207, 642), (199, 198, 206, 207), (198, 197, 205, 206), (197, 196, 204, 205), (196, 195, 203, 204), (195, 194, 202, 203), (194, 193, 201, 202), (193, 192, 200, 201), (640, 191, 199, 641), (191, 190, 198, 199), (190, 189, 197, 198), (189, 188, 196, 197), (188, 187, 195, 196), (187, 186, 194, 195), (186, 185, 193, 194), (185, 184, 192, 193), (639, 183, 191, 640), (183, 182, 190, 191), (182, 181, 189, 190), (181, 180, 188, 189), (180, 179, 187, 188), (179, 178, 186, 187), (178, 177, 185, 186), (177, 176, 184, 185), (638, 175, 183, 639), (175, 174, 182, 183), (174, 173, 181, 182), (173, 172, 180, 181), (172, 171, 179, 180), (171, 170, 178, 179), (170, 169, 177, 178), (169, 168, 176, 177), (637, 167, 175, 638), (167, 166, 174, 175), (166, 165, 173, 174), (165, 164, 172, 173), (164, 163, 171, 172), (163, 162, 170, 171), (162, 161, 169, 170), (161, 160, 168, 169), (661, 359, 167, 637), (359, 358, 166, 167), (358, 357, 165, 166), (357, 356, 164, 165), (356, 355, 163, 164), (355, 354, 162, 163), (354, 353, 161, 162), (353, 352, 160, 161), (635, 151, 159, 636), (151, 150, 158, 159), (150, 149, 157, 158), (149, 148, 156, 157), (148, 147, 155, 156), (147, 146, 154, 155), (146, 145, 153, 154), (145, 144, 152, 153), (634, 143, 151, 635), (143, 142, 150, 151), (142, 141, 149, 150), (141, 140, 148, 149), (140, 139, 147, 148), (139, 138, 146, 147), (138, 137, 145, 146), (137, 136, 144, 145), (633, 135, 143, 634), (135, 134, 142, 143), (134, 133, 141, 142), (133, 132, 140, 141), (132, 131, 139, 140), (131, 130, 138, 139), (130, 129, 137, 138), (129, 128, 136, 137), (632, 127, 135, 633), (127, 126, 134, 135), (126, 125, 133, 134), (125, 124, 132, 133), (124, 123, 131, 132), (123, 122, 130, 131), (122, 121, 129, 130), (121, 120, 128, 129), (631, 119, 127, 632), (119, 118, 126, 127), (118, 117, 125, 126), (117, 116, 124, 125), (116, 115, 123, 124), (115, 114, 122, 123), (114, 113, 121, 122), (113, 112, 120, 121), (630, 111, 119, 631), (111, 110, 118, 119), (110, 109, 117, 118), (109, 108, 116, 117), (108, 107, 115, 116), (107, 106, 114, 115), (106, 105, 113, 114), (105, 104, 112, 113), (663, 102, 111, 630), (102, 103, 110, 111), (543, 535, 433, 432), (418, 420, 506, 504), (230, 238, 436, 435), (238, 372, 445, 436), (595, 536, 420, 590), (545, 537, 438, 439), (371, 369, 375, 377), (368, 370, 376, 374), (549, 538, 428, 497), (239, 231, 371, 373), (238, 239, 373, 372), (223, 222, 368, 369), (377, 375, 381, 383), (374, 376, 382, 380), (370, 372, 378, 376), (373, 371, 377, 379), (384, 378, 394, 396), (390, 380, 398, 404), (396, 397, 407, 406), (397, 385, 403, 407), (376, 378, 384, 382), (379, 377, 383, 385), (379, 385, 397, 395), (381, 375, 389, 391), (387, 386, 388, 389), (389, 388, 390, 391), (375, 369, 387, 389), (374, 380, 390, 388), (368, 374, 388, 386), (369, 368, 386, 387), (392, 393, 395, 394), (394, 395, 397, 396), (384, 396, 406, 402), (373, 379, 395, 393), (378, 372, 392, 394), (372, 373, 393, 392), (404, 398, 408, 414), (406, 407, 417, 416), (407, 403, 413, 417), (402, 406, 416, 412), (391, 390, 404, 405), (380, 382, 400, 398), (383, 381, 399, 401), (382, 384, 402, 400), (385, 383, 401, 403), (381, 391, 405, 399), (408, 409, 415, 414), (411, 410, 412, 413), (409, 408, 410, 411), (413, 412, 416, 417), (405, 404, 414, 415), (398, 400, 410, 408), (401, 399, 409, 411), (400, 402, 412, 410), (403, 401, 411, 413), (399, 405, 415, 409), (554, 418, 419, 589), (590, 420, 418, 554), (443, 442, 422, 421), (442, 441, 423, 422), (441, 440, 424, 423), (440, 439, 425, 424), (439, 438, 426, 425), (438, 437, 427, 426), (421, 422, 433, 434), (422, 423, 432, 433), (423, 424, 431, 432), (424, 425, 430, 431), (425, 426, 429, 430), (426, 427, 428, 429), (435, 436, 445, 444), (537, 544, 437, 438), (535, 547, 434, 433), (370, 230, 435, 444), (533, 543, 432, 431), (534, 540, 442, 443), (539, 541, 430, 429), (532, 548, 440, 441), (519, 518, 462, 446), (526, 511, 449, 461), (521, 510, 447, 450), (520, 513, 453, 448), (522, 517, 460, 452), (524, 514, 455, 456), (528, 525, 458, 499), (515, 524, 456, 457), (593, 523, 454, 591), (523, 63, 503, 531), (513, 522, 452, 453), (512, 521, 450, 451), (511, 520, 448, 449), (510, 519, 446, 447), (517, 512, 451, 460), (525, 526, 461, 458), (518, 515, 457, 462), (546, 419, 505, 553), (514, 527, 500, 455), (592, 528, 499, 555), (437, 498, 496, 427), (427, 496, 497, 428), (594, 549, 497, 589), (544, 550, 498, 437), (152, 469, 495, 360), (360, 495, 494, 352), (336, 492, 493, 344), (328, 491, 492, 336), (320, 490, 491, 328), (312, 489, 490, 320), (304, 488, 489, 312), (296, 487, 488, 304), (288, 486, 487, 296), (280, 485, 486, 288), (272, 484, 485, 280), (264, 483, 484, 272), (256, 482, 483, 264), (248, 481, 482, 256), (240, 480, 481, 248), (232, 479, 480, 240), (224, 478, 479, 232), (216, 477, 478, 224), (208, 476, 477, 216), (200, 475, 476, 208), (192, 474, 475, 200), (184, 473, 474, 192), (176, 472, 473, 184), (168, 471, 472, 176), (160, 470, 471, 168), (352, 494, 470, 160), (144, 468, 469, 152), (136, 467, 468, 144), (128, 466, 467, 136), (120, 465, 466, 128), (112, 464, 465, 120), (104, 463, 464, 112), (551, 553, 505, 504), (552, 551, 504, 506), (531, 530, 507, 508), (530, 529, 509, 507), (536, 454, 508, 552), (333, 332, 340, 341), (63, 1, 501, 503), (1, 3, 502, 501), (501, 502, 529, 530), (503, 501, 530, 531), (556, 463, 528, 592), (344, 493, 527, 514), (347, 346, 515, 518), (104, 105, 526, 525), (110, 103, 512, 517), (349, 348, 519, 510), (106, 107, 520, 511), (103, 350, 521, 512), (108, 109, 522, 513), (454, 523, 531, 508), (586, 63, 523, 593), (346, 345, 524, 515), (463, 104, 525, 528), (345, 344, 514, 524), (109, 110, 517, 522), (107, 108, 513, 520), (350, 349, 510, 521), (105, 106, 511, 526), (348, 347, 518, 519), (3, 516, 529, 502), (420, 536, 552, 506), (508, 507, 551, 552), (507, 509, 553, 551), (455, 500, 550, 544), (555, 499, 549, 594), (459, 546, 553, 509), (446, 462, 548, 532), (461, 449, 541, 539), (450, 447, 540, 534), (448, 453, 543, 533), (452, 460, 547, 535), (456, 455, 544, 537), (499, 458, 538, 549), (457, 456, 537, 545), (591, 454, 536, 595), (453, 452, 535, 543), (451, 450, 534, 542), (449, 448, 533, 541), (447, 446, 532, 540), (460, 451, 542, 547), (458, 461, 539, 538), (462, 457, 545, 548), (500, 591, 595, 550), (459, 555, 594, 546), (493, 586, 593, 527), (3, 556, 592, 516), (546, 594, 589, 419), (516, 592, 555, 459), (527, 593, 591, 500), (498, 590, 554, 496), (496, 554, 589, 497), (550, 595, 590, 498), (469, 562, 588, 495), (495, 588, 587, 494), (492, 585, 586, 493), (491, 584, 585, 492), (490, 583, 584, 491), (489, 582, 583, 490), (488, 581, 582, 489), (487, 580, 581, 488), (486, 579, 580, 487), (485, 578, 579, 486), (484, 577, 578, 485), (483, 576, 577, 484), (482, 575, 576, 483), (481, 574, 575, 482), (480, 573, 574, 481), (479, 572, 573, 480), (478, 571, 572, 479), (477, 570, 571, 478), (476, 569, 570, 477), (475, 568, 569, 476), (474, 567, 568, 475), (473, 566, 567, 474), (472, 565, 566, 473), (471, 564, 565, 472), (470, 563, 564, 471), (494, 587, 563, 470), (468, 561, 562, 469), (467, 560, 561, 468), (466, 559, 560, 467), (465, 558, 559, 466), (464, 557, 558, 465), (463, 556, 557, 464), (97, 99, 629, 628), (17, 97, 628, 602), (33, 31, 627, 617), (11, 9, 626, 619), (55, 53, 625, 615), (27, 25, 624, 613), (5, 3, 600, 611), (49, 47, 623, 609), (21, 19, 622, 607), (43, 41, 621, 605), (1, 63, 620, 601), (15, 13, 618, 603), (37, 35, 616, 599), (59, 57, 614, 597), (31, 29, 612, 627), (9, 7, 610, 626), (53, 51, 608, 625), (25, 23, 606, 624), (47, 45, 604, 623), (19, 17, 602, 622), (41, 39, 598, 621), (63, 61, 596, 620), (13, 11, 619, 618), (35, 33, 617, 616), (57, 55, 615, 614), (29, 27, 613, 612), (7, 5, 611, 610), (51, 49, 609, 608), (23, 21, 607, 606), (45, 43, 605, 604), (99, 15, 603, 629), (3, 1, 601, 600), (39, 37, 599, 598), (61, 59, 597, 596), (0, 663, 630, 2), (2, 630, 631, 4), (4, 631, 632, 6), (6, 632, 633, 8), (8, 633, 634, 10), (10, 634, 635, 12), (12, 635, 636, 14), (96, 661, 637, 16), (16, 637, 638, 18), (18, 638, 639, 20), (20, 639, 640, 22), (22, 640, 641, 24), (24, 641, 642, 26), (26, 642, 643, 28), (28, 643, 644, 30), (30, 644, 645, 32), (32, 645, 646, 34), (34, 646, 647, 36), (36, 647, 648, 38), (38, 648, 649, 40), (40, 649, 650, 42), (42, 650, 651, 44), (44, 651, 652, 46), (46, 652, 653, 48), (48, 653, 654, 50), (50, 654, 655, 52), (52, 655, 656, 54), (54, 656, 657, 56), (56, 657, 658, 58), (58, 658, 659, 60), (62, 660, 663, 0), (60, 659, 660, 62), (101, 662, 661, 96), (14, 636, 662, 101)])
me_cylinder_001.use_remesh_preserve_volume = False
me_cylinder_001.use_remesh_preserve_attributes = False
me_cylinder_001.use_mirror_vertex_groups = False
me_cylinder_001.update()

# ---- objects
ob_cylinder_001 = bpy.data.objects.new('Cylinder.001', me_cylinder)
ob_cylinder = bpy.data.objects.new('Cylinder', me_cylinder_001)
ob_lamp = bpy.data.objects.new('Lamp', light_lamp)
ob_camera = bpy.data.objects.new('Camera', cam_camera)

# ---- transforms, parenting, visibility, modifiers, constraints
ob_cylinder_001.location = (-1.229, 0.1676, 2.13)
ob_cylinder_001.lineart.crease_threshold = 0.0
_m = ob_cylinder_001.modifiers.new('Subsurf', 'SUBSURF')
_m.uv_smooth = 'PRESERVE_CORNERS'
_m.quality = 2
_m.show_only_control_edges = False
ob_cylinder.location = (0.0965, 0.399, 1.046)
ob_cylinder.lineart.crease_threshold = 0.0
_m = ob_cylinder.modifiers.new('Smooth', 'SMOOTH')
_m.factor = 0.25
_m.iterations = 4
_m = ob_cylinder.modifiers.new('Subsurf', 'SUBSURF')
_m.uv_smooth = 'PRESERVE_CORNERS'
_m.quality = 2
_m.levels = 2
_m.show_only_control_edges = False
ob_lamp.location = (4.076, 1.005, 5.904)
ob_lamp.rotation_euler = (0.6503, 0.05522, 1.866)
ob_lamp.lock_rotations_4d = False
ob_lamp.empty_display_type = 'ARROWS'
ob_lamp.color = (0.0, 0.0, 0.0, 0.0)
ob_lamp.lineart.crease_threshold = 0.0
ob_camera.location = (7.481, -6.508, 5.344)
ob_camera.rotation_euler = (1.109, 0.01082, 0.8149)
ob_camera.lock_rotations_4d = False
ob_camera.empty_display_type = 'ARROWS'
ob_camera.color = (0.0, 0.0, 0.0, 0.0)
ob_camera.display_type = 'WIRE'
ob_camera.lineart.crease_threshold = 0.0

# ---- collection membership
col_collection_1.objects.link(ob_cylinder_001)
col_collection_1.objects.link(ob_cylinder)
col_collection_1.objects.link(ob_lamp)
col_collection_1.objects.link(ob_camera)

# ---- scene / render settings (as saved in the file)
scene.camera = ob_camera
scene.frame_start = 1; scene.frame_end = 250; scene.frame_set(1)
scene.render.engine = 'BLENDER_EEVEE_NEXT'
scene.render.resolution_percentage = 50
scene.render.dither_intensity = 0.0
scene.cycles.use_denoising = False
scene.cycles.samples = 10
scene.cycles.sampling_pattern = 'TABULATED_SOBOL'
scene.cycles.light_sampling_threshold = 0.0
scene.cycles.use_adaptive_sampling = False
scene.cycles.use_light_tree = False
scene.cycles.blur_glossy = 0.0
scene.cycles.pixel_filter_type = 'GAUSSIAN'
scene.cycles.sample_clamp_indirect = 0.0
scene.view_settings.view_transform = 'Standard'
bpy.context.view_layer.update()
